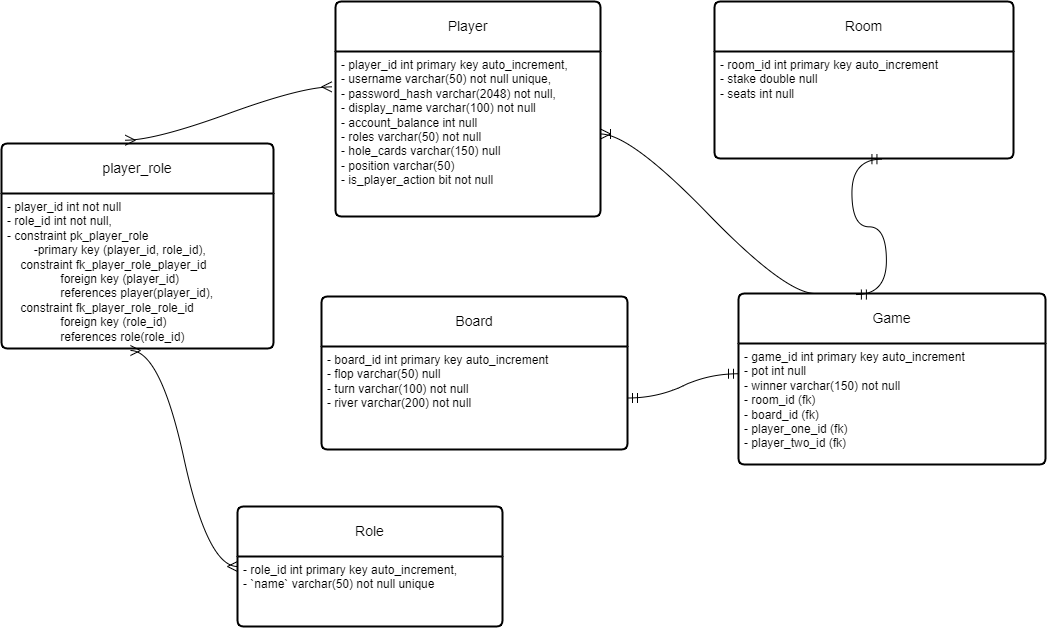

The diagram above was exported from draw.io. Its source (the exported page's mxGraphModel, read from the mxfile embedded in the PNG):
<mxGraphModel dx="1693" dy="506" grid="0" gridSize="10" guides="1" tooltips="1" connect="1" arrows="1" fold="1" page="0" pageScale="1" pageWidth="850" pageHeight="1100" math="0" shadow="0">
  <root>
    <mxCell id="0" />
    <mxCell id="1" parent="0" />
    <mxCell id="bmiIq2wYV01Nio7gbz0y-15" value="Player" style="swimlane;childLayout=stackLayout;horizontal=1;startSize=50;horizontalStack=0;rounded=1;fontSize=14;fontStyle=0;strokeWidth=2;resizeParent=0;resizeLast=1;shadow=0;dashed=0;align=center;arcSize=4;whiteSpace=wrap;html=1;" parent="1" vertex="1">
      <mxGeometry x="91" y="116" width="265" height="215" as="geometry" />
    </mxCell>
    <mxCell id="bmiIq2wYV01Nio7gbz0y-16" value="- player_id int primary key auto_increment,&lt;br&gt;- username varchar(50) not null unique,&lt;br&gt;- password_hash varchar(2048) not null,&lt;br&gt;- display_name varchar(100) not null&lt;br style=&quot;border-color: var(--border-color);&quot;&gt;- account_balance int null&lt;br style=&quot;border-color: var(--border-color);&quot;&gt;- roles varchar(50) not null&lt;br style=&quot;border-color: var(--border-color);&quot;&gt;- hole_cards varchar(150) null&lt;br style=&quot;border-color: var(--border-color);&quot;&gt;- position varchar(50)&lt;br style=&quot;border-color: var(--border-color);&quot;&gt;- is_player_action bit not null" style="align=left;strokeColor=none;fillColor=none;spacingLeft=4;fontSize=12;verticalAlign=top;resizable=0;rotatable=0;part=1;html=1;" parent="bmiIq2wYV01Nio7gbz0y-15" vertex="1">
      <mxGeometry y="50" width="265" height="165" as="geometry" />
    </mxCell>
    <mxCell id="bmiIq2wYV01Nio7gbz0y-20" value="Role" style="swimlane;childLayout=stackLayout;horizontal=1;startSize=50;horizontalStack=0;rounded=1;fontSize=14;fontStyle=0;strokeWidth=2;resizeParent=0;resizeLast=1;shadow=0;dashed=0;align=center;arcSize=4;whiteSpace=wrap;html=1;" parent="1" vertex="1">
      <mxGeometry x="-7" y="621" width="265" height="120" as="geometry" />
    </mxCell>
    <mxCell id="bmiIq2wYV01Nio7gbz0y-21" value="- role_id int primary key auto_increment,&lt;br&gt;- `name` varchar(50) not null unique" style="align=left;strokeColor=none;fillColor=none;spacingLeft=4;fontSize=12;verticalAlign=top;resizable=0;rotatable=0;part=1;html=1;" parent="bmiIq2wYV01Nio7gbz0y-20" vertex="1">
      <mxGeometry y="50" width="265" height="70" as="geometry" />
    </mxCell>
    <mxCell id="bmiIq2wYV01Nio7gbz0y-22" value="player_role" style="swimlane;childLayout=stackLayout;horizontal=1;startSize=50;horizontalStack=0;rounded=1;fontSize=14;fontStyle=0;strokeWidth=2;resizeParent=0;resizeLast=1;shadow=0;dashed=0;align=center;arcSize=4;whiteSpace=wrap;html=1;" parent="1" vertex="1">
      <mxGeometry x="-243" y="258" width="272" height="205" as="geometry" />
    </mxCell>
    <mxCell id="bmiIq2wYV01Nio7gbz0y-23" value="- player_id int not null&lt;br&gt;- role_id int not null,&lt;br&gt;- constraint pk_player_role&lt;br&gt;&lt;span style=&quot;white-space: pre;&quot;&gt;&#09;&lt;/span&gt;-primary key (player_id, role_id),&lt;div&gt;&amp;nbsp; &amp;nbsp; constraint fk_player_role_player_id&lt;/div&gt;&lt;div&gt;&amp;nbsp; &amp;nbsp; &amp;nbsp; &amp;nbsp; &lt;span style=&quot;white-space: pre;&quot;&gt;&#09;&lt;/span&gt;foreign key (player_id)&lt;/div&gt;&lt;div&gt;&amp;nbsp; &amp;nbsp; &amp;nbsp; &amp;nbsp; &lt;span style=&quot;white-space: pre;&quot;&gt;&#09;&lt;/span&gt;references player(player_id),&lt;/div&gt;&lt;div&gt;&amp;nbsp; &amp;nbsp; constraint fk_player_role_role_id&lt;/div&gt;&lt;div&gt;&amp;nbsp; &amp;nbsp; &amp;nbsp; &amp;nbsp; &lt;span style=&quot;white-space: pre;&quot;&gt;&#09;&lt;/span&gt;foreign key (role_id)&lt;/div&gt;&lt;div&gt;&amp;nbsp; &amp;nbsp; &amp;nbsp; &amp;nbsp; &lt;span style=&quot;white-space: pre;&quot;&gt;&#09;&lt;/span&gt;references role(role_id)&lt;/div&gt;" style="align=left;strokeColor=none;fillColor=none;spacingLeft=4;fontSize=12;verticalAlign=top;resizable=0;rotatable=0;part=1;html=1;" parent="bmiIq2wYV01Nio7gbz0y-22" vertex="1">
      <mxGeometry y="50" width="272" height="155" as="geometry" />
    </mxCell>
    <mxCell id="bmiIq2wYV01Nio7gbz0y-28" value="Room" style="swimlane;childLayout=stackLayout;horizontal=1;startSize=50;horizontalStack=0;rounded=1;fontSize=14;fontStyle=0;strokeWidth=2;resizeParent=0;resizeLast=1;shadow=0;dashed=0;align=center;arcSize=4;whiteSpace=wrap;html=1;" parent="1" vertex="1">
      <mxGeometry x="470" y="116" width="299" height="157" as="geometry" />
    </mxCell>
    <mxCell id="bmiIq2wYV01Nio7gbz0y-29" value="- room_id int primary key auto_increment&lt;br&gt;- stake double null&lt;br&gt;- seats int null" style="align=left;strokeColor=none;fillColor=none;spacingLeft=4;fontSize=12;verticalAlign=top;resizable=0;rotatable=0;part=1;html=1;" parent="bmiIq2wYV01Nio7gbz0y-28" vertex="1">
      <mxGeometry y="50" width="299" height="107" as="geometry" />
    </mxCell>
    <mxCell id="bmiIq2wYV01Nio7gbz0y-30" value="Game" style="swimlane;childLayout=stackLayout;horizontal=1;startSize=50;horizontalStack=0;rounded=1;fontSize=14;fontStyle=0;strokeWidth=2;resizeParent=0;resizeLast=1;shadow=0;dashed=0;align=center;arcSize=4;whiteSpace=wrap;html=1;" parent="1" vertex="1">
      <mxGeometry x="494" y="408" width="307" height="171" as="geometry" />
    </mxCell>
    <mxCell id="bmiIq2wYV01Nio7gbz0y-31" value="- game_id int primary key auto_increment&lt;br&gt;- pot int null&lt;br&gt;- winner varchar(150) not null&lt;br&gt;- room_id (fk)&lt;br&gt;- board_id (fk)&lt;br&gt;- player_one_id (fk)&lt;br&gt;- player_two_id (fk)" style="align=left;strokeColor=none;fillColor=none;spacingLeft=4;fontSize=12;verticalAlign=top;resizable=0;rotatable=0;part=1;html=1;" parent="bmiIq2wYV01Nio7gbz0y-30" vertex="1">
      <mxGeometry y="50" width="307" height="121" as="geometry" />
    </mxCell>
    <mxCell id="bmiIq2wYV01Nio7gbz0y-32" value="Board" style="swimlane;childLayout=stackLayout;horizontal=1;startSize=50;horizontalStack=0;rounded=1;fontSize=14;fontStyle=0;strokeWidth=2;resizeParent=0;resizeLast=1;shadow=0;dashed=0;align=center;arcSize=4;whiteSpace=wrap;html=1;" parent="1" vertex="1">
      <mxGeometry x="77" y="411" width="306" height="153" as="geometry" />
    </mxCell>
    <mxCell id="bmiIq2wYV01Nio7gbz0y-33" value="- board_id int primary key auto_increment&lt;br&gt;- flop varchar(50) null&lt;br&gt;- turn varchar(100) not null&lt;br&gt;- river varchar(200) not null&lt;br&gt;" style="align=left;strokeColor=none;fillColor=none;spacingLeft=4;fontSize=12;verticalAlign=top;resizable=0;rotatable=0;part=1;html=1;" parent="bmiIq2wYV01Nio7gbz0y-32" vertex="1">
      <mxGeometry y="50" width="306" height="103" as="geometry" />
    </mxCell>
    <mxCell id="bmiIq2wYV01Nio7gbz0y-35" value="" style="edgeStyle=entityRelationEdgeStyle;fontSize=12;html=1;endArrow=ERmany;startArrow=ERmany;rounded=0;startSize=8;endSize=8;curved=1;exitX=0.455;exitY=-0.016;exitDx=0;exitDy=0;exitPerimeter=0;entryX=-0.014;entryY=0.397;entryDx=0;entryDy=0;entryPerimeter=0;" parent="1" source="bmiIq2wYV01Nio7gbz0y-22" target="bmiIq2wYV01Nio7gbz0y-15" edge="1">
      <mxGeometry width="100" height="100" relative="1" as="geometry">
        <mxPoint x="54" y="501" as="sourcePoint" />
        <mxPoint x="154" y="401" as="targetPoint" />
      </mxGeometry>
    </mxCell>
    <mxCell id="bmiIq2wYV01Nio7gbz0y-37" value="" style="edgeStyle=entityRelationEdgeStyle;fontSize=12;html=1;endArrow=ERmany;startArrow=ERmany;rounded=0;startSize=8;endSize=8;curved=1;exitX=0.474;exitY=1.013;exitDx=0;exitDy=0;exitPerimeter=0;entryX=0;entryY=0.5;entryDx=0;entryDy=0;" parent="1" source="bmiIq2wYV01Nio7gbz0y-23" target="bmiIq2wYV01Nio7gbz0y-20" edge="1">
      <mxGeometry width="100" height="100" relative="1" as="geometry">
        <mxPoint x="-45" y="641" as="sourcePoint" />
        <mxPoint x="55" y="541" as="targetPoint" />
      </mxGeometry>
    </mxCell>
    <mxCell id="bmiIq2wYV01Nio7gbz0y-39" value="" style="edgeStyle=entityRelationEdgeStyle;fontSize=12;html=1;endArrow=ERmandOne;startArrow=ERmandOne;rounded=0;startSize=8;endSize=8;curved=1;entryX=0.56;entryY=1.006;entryDx=0;entryDy=0;entryPerimeter=0;exitX=0.384;exitY=0.006;exitDx=0;exitDy=0;exitPerimeter=0;" parent="1" source="bmiIq2wYV01Nio7gbz0y-30" target="bmiIq2wYV01Nio7gbz0y-29" edge="1">
      <mxGeometry width="100" height="100" relative="1" as="geometry">
        <mxPoint x="570" y="384" as="sourcePoint" />
        <mxPoint x="670" y="284" as="targetPoint" />
      </mxGeometry>
    </mxCell>
    <mxCell id="bmiIq2wYV01Nio7gbz0y-40" value="" style="edgeStyle=entityRelationEdgeStyle;fontSize=12;html=1;endArrow=ERmandOne;startArrow=ERmandOne;rounded=0;startSize=8;endSize=8;curved=1;entryX=0;entryY=0.25;entryDx=0;entryDy=0;exitX=1;exitY=0.5;exitDx=0;exitDy=0;" parent="1" source="bmiIq2wYV01Nio7gbz0y-33" target="bmiIq2wYV01Nio7gbz0y-31" edge="1">
      <mxGeometry width="100" height="100" relative="1" as="geometry">
        <mxPoint x="374" y="521" as="sourcePoint" />
        <mxPoint x="474" y="421" as="targetPoint" />
      </mxGeometry>
    </mxCell>
    <mxCell id="bmiIq2wYV01Nio7gbz0y-46" value="" style="edgeStyle=entityRelationEdgeStyle;fontSize=12;html=1;endArrow=ERoneToMany;rounded=0;startSize=8;endSize=8;curved=1;exitX=0.25;exitY=0;exitDx=0;exitDy=0;entryX=1;entryY=0.5;entryDx=0;entryDy=0;" parent="1" source="bmiIq2wYV01Nio7gbz0y-30" target="bmiIq2wYV01Nio7gbz0y-16" edge="1">
      <mxGeometry width="100" height="100" relative="1" as="geometry">
        <mxPoint x="398" y="398" as="sourcePoint" />
        <mxPoint x="403" y="305" as="targetPoint" />
      </mxGeometry>
    </mxCell>
  </root>
</mxGraphModel>